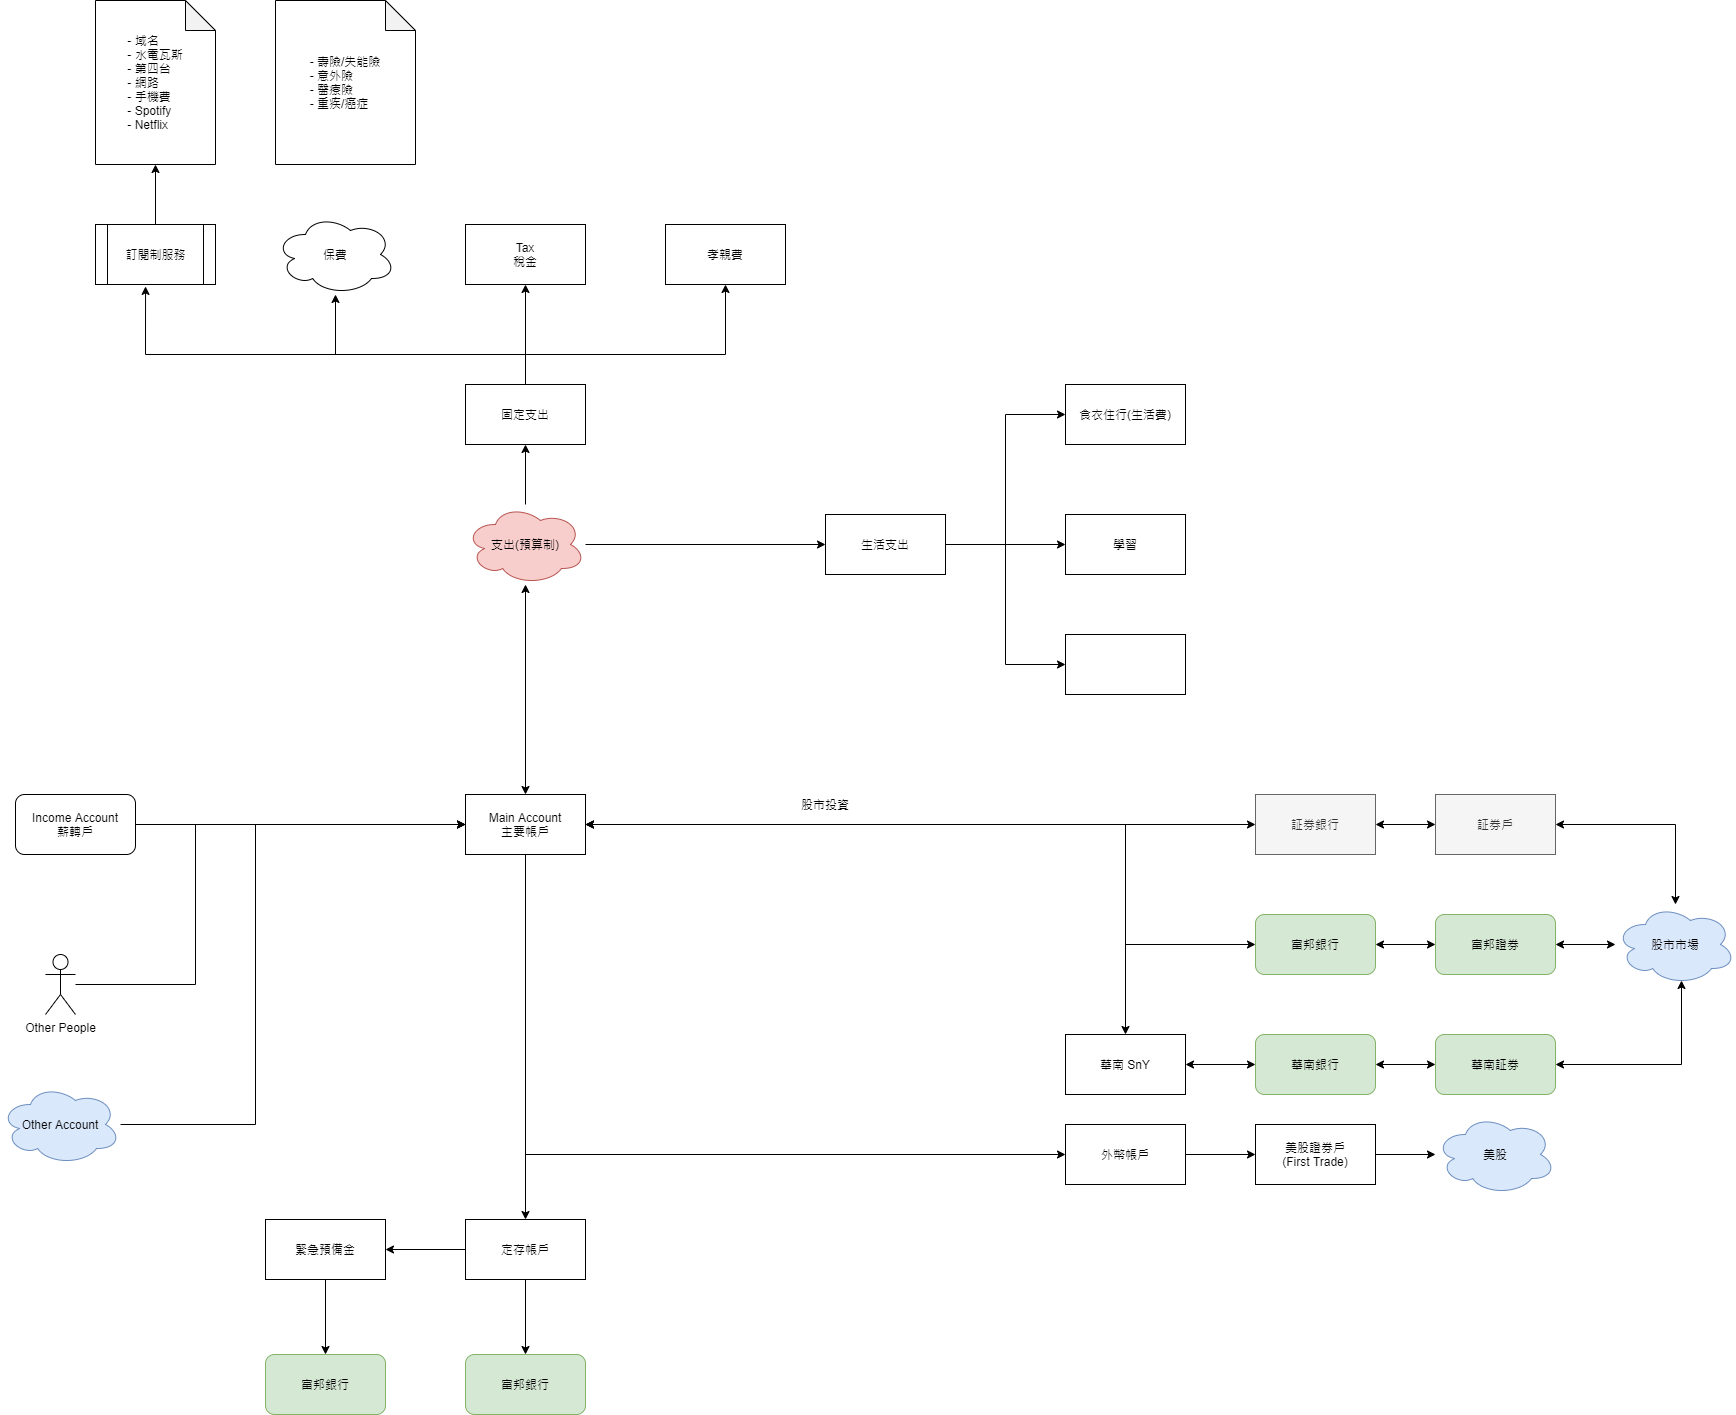

The diagram above was exported from draw.io. Its source (the exported page's mxGraphModel, read from the mxfile embedded in the PNG):
<mxGraphModel dx="2370" dy="2439" grid="1" gridSize="10" guides="1" tooltips="1" connect="1" arrows="1" fold="1" page="1" pageScale="1" pageWidth="827" pageHeight="1169" math="0" shadow="0">
  <root>
    <mxCell id="0" />
    <mxCell id="1" parent="0" />
    <mxCell id="zKK4UTBC6SM1zlMn77iA-16" style="edgeStyle=orthogonalEdgeStyle;rounded=0;orthogonalLoop=1;jettySize=auto;html=1;entryX=0;entryY=0.5;entryDx=0;entryDy=0;startArrow=classic;startFill=1;" parent="1" source="zKK4UTBC6SM1zlMn77iA-1" target="zKK4UTBC6SM1zlMn77iA-11" edge="1">
      <mxGeometry relative="1" as="geometry" />
    </mxCell>
    <mxCell id="zKK4UTBC6SM1zlMn77iA-25" style="edgeStyle=orthogonalEdgeStyle;rounded=0;orthogonalLoop=1;jettySize=auto;html=1;startArrow=classic;startFill=1;" parent="1" source="zKK4UTBC6SM1zlMn77iA-1" target="zKK4UTBC6SM1zlMn77iA-22" edge="1">
      <mxGeometry relative="1" as="geometry" />
    </mxCell>
    <mxCell id="zKK4UTBC6SM1zlMn77iA-26" style="edgeStyle=orthogonalEdgeStyle;rounded=0;orthogonalLoop=1;jettySize=auto;html=1;startArrow=classic;startFill=1;" parent="1" source="zKK4UTBC6SM1zlMn77iA-1" target="zKK4UTBC6SM1zlMn77iA-18" edge="1">
      <mxGeometry relative="1" as="geometry">
        <Array as="points">
          <mxPoint x="1250" y="190" />
          <mxPoint x="1250" y="310" />
        </Array>
      </mxGeometry>
    </mxCell>
    <mxCell id="zKK4UTBC6SM1zlMn77iA-33" style="edgeStyle=orthogonalEdgeStyle;rounded=0;orthogonalLoop=1;jettySize=auto;html=1;startArrow=classic;startFill=1;" parent="1" source="zKK4UTBC6SM1zlMn77iA-1" target="zKK4UTBC6SM1zlMn77iA-32" edge="1">
      <mxGeometry relative="1" as="geometry">
        <mxPoint x="650" y="-80" as="targetPoint" />
      </mxGeometry>
    </mxCell>
    <mxCell id="SrYIPEzSwxNsmhTzxc2X-3" style="edgeStyle=orthogonalEdgeStyle;rounded=0;orthogonalLoop=1;jettySize=auto;html=1;" edge="1" parent="1" source="zKK4UTBC6SM1zlMn77iA-1" target="SrYIPEzSwxNsmhTzxc2X-1">
      <mxGeometry relative="1" as="geometry" />
    </mxCell>
    <mxCell id="SrYIPEzSwxNsmhTzxc2X-4" style="edgeStyle=orthogonalEdgeStyle;rounded=0;orthogonalLoop=1;jettySize=auto;html=1;entryX=0;entryY=0.5;entryDx=0;entryDy=0;" edge="1" parent="1" source="zKK4UTBC6SM1zlMn77iA-1" target="SrYIPEzSwxNsmhTzxc2X-2">
      <mxGeometry relative="1" as="geometry">
        <Array as="points">
          <mxPoint x="650" y="520" />
        </Array>
      </mxGeometry>
    </mxCell>
    <mxCell id="zKK4UTBC6SM1zlMn77iA-1" value="Main Account&lt;br&gt;主要帳戶" style="rounded=0;whiteSpace=wrap;html=1;" parent="1" vertex="1">
      <mxGeometry x="590" y="160" width="120" height="60" as="geometry" />
    </mxCell>
    <mxCell id="zKK4UTBC6SM1zlMn77iA-3" style="edgeStyle=orthogonalEdgeStyle;rounded=0;orthogonalLoop=1;jettySize=auto;html=1;exitX=1;exitY=0.5;exitDx=0;exitDy=0;entryX=0;entryY=0.5;entryDx=0;entryDy=0;" parent="1" source="zKK4UTBC6SM1zlMn77iA-2" target="zKK4UTBC6SM1zlMn77iA-1" edge="1">
      <mxGeometry relative="1" as="geometry" />
    </mxCell>
    <mxCell id="zKK4UTBC6SM1zlMn77iA-2" value="Income Account&lt;br&gt;薪轉戶" style="rounded=1;whiteSpace=wrap;html=1;" parent="1" vertex="1">
      <mxGeometry x="140" y="160" width="120" height="60" as="geometry" />
    </mxCell>
    <mxCell id="zKK4UTBC6SM1zlMn77iA-8" style="edgeStyle=orthogonalEdgeStyle;rounded=0;orthogonalLoop=1;jettySize=auto;html=1;entryX=0;entryY=0.5;entryDx=0;entryDy=0;" parent="1" source="zKK4UTBC6SM1zlMn77iA-5" target="zKK4UTBC6SM1zlMn77iA-1" edge="1">
      <mxGeometry relative="1" as="geometry">
        <Array as="points">
          <mxPoint x="320" y="350" />
          <mxPoint x="320" y="190" />
        </Array>
      </mxGeometry>
    </mxCell>
    <object label="Other People" id="zKK4UTBC6SM1zlMn77iA-5">
      <mxCell style="shape=umlActor;verticalLabelPosition=bottom;verticalAlign=top;html=1;outlineConnect=0;" parent="1" vertex="1">
        <mxGeometry x="170" y="320" width="30" height="60" as="geometry" />
      </mxCell>
    </object>
    <mxCell id="zKK4UTBC6SM1zlMn77iA-10" style="edgeStyle=orthogonalEdgeStyle;rounded=0;orthogonalLoop=1;jettySize=auto;html=1;entryX=0;entryY=0.5;entryDx=0;entryDy=0;" parent="1" source="zKK4UTBC6SM1zlMn77iA-7" target="zKK4UTBC6SM1zlMn77iA-1" edge="1">
      <mxGeometry relative="1" as="geometry">
        <Array as="points">
          <mxPoint x="380" y="490" />
          <mxPoint x="380" y="190" />
        </Array>
      </mxGeometry>
    </mxCell>
    <mxCell id="zKK4UTBC6SM1zlMn77iA-7" value="Other Account" style="ellipse;shape=cloud;whiteSpace=wrap;html=1;fillColor=#dae8fc;strokeColor=#6c8ebf;" parent="1" vertex="1">
      <mxGeometry x="125" y="450" width="120" height="80" as="geometry" />
    </mxCell>
    <mxCell id="zKK4UTBC6SM1zlMn77iA-14" value="" style="edgeStyle=orthogonalEdgeStyle;rounded=0;orthogonalLoop=1;jettySize=auto;html=1;startArrow=classic;startFill=1;" parent="1" source="zKK4UTBC6SM1zlMn77iA-11" target="zKK4UTBC6SM1zlMn77iA-12" edge="1">
      <mxGeometry relative="1" as="geometry" />
    </mxCell>
    <mxCell id="zKK4UTBC6SM1zlMn77iA-11" value="証券銀行" style="rounded=0;whiteSpace=wrap;html=1;fillColor=#f5f5f5;strokeColor=#666666;fontColor=#333333;" parent="1" vertex="1">
      <mxGeometry x="1380" y="160" width="120" height="60" as="geometry" />
    </mxCell>
    <mxCell id="zKK4UTBC6SM1zlMn77iA-15" style="edgeStyle=orthogonalEdgeStyle;rounded=0;orthogonalLoop=1;jettySize=auto;html=1;startArrow=classic;startFill=1;" parent="1" source="zKK4UTBC6SM1zlMn77iA-12" target="zKK4UTBC6SM1zlMn77iA-13" edge="1">
      <mxGeometry relative="1" as="geometry" />
    </mxCell>
    <mxCell id="zKK4UTBC6SM1zlMn77iA-12" value="証券戶" style="rounded=0;whiteSpace=wrap;html=1;fillColor=#f5f5f5;strokeColor=#666666;fontColor=#333333;" parent="1" vertex="1">
      <mxGeometry x="1560" y="160" width="120" height="60" as="geometry" />
    </mxCell>
    <mxCell id="zKK4UTBC6SM1zlMn77iA-13" value="股市市場" style="ellipse;shape=cloud;whiteSpace=wrap;html=1;fillColor=#dae8fc;strokeColor=#6c8ebf;" parent="1" vertex="1">
      <mxGeometry x="1740" y="270" width="120" height="80" as="geometry" />
    </mxCell>
    <mxCell id="zKK4UTBC6SM1zlMn77iA-20" style="edgeStyle=orthogonalEdgeStyle;rounded=0;orthogonalLoop=1;jettySize=auto;html=1;startArrow=classic;startFill=1;" parent="1" source="zKK4UTBC6SM1zlMn77iA-18" target="zKK4UTBC6SM1zlMn77iA-19" edge="1">
      <mxGeometry relative="1" as="geometry" />
    </mxCell>
    <mxCell id="zKK4UTBC6SM1zlMn77iA-18" value="富邦銀行" style="rounded=1;whiteSpace=wrap;html=1;fillColor=#d5e8d4;strokeColor=#82b366;" parent="1" vertex="1">
      <mxGeometry x="1380" y="280" width="120" height="60" as="geometry" />
    </mxCell>
    <mxCell id="zKK4UTBC6SM1zlMn77iA-21" style="edgeStyle=orthogonalEdgeStyle;rounded=0;orthogonalLoop=1;jettySize=auto;html=1;startArrow=classic;startFill=1;" parent="1" source="zKK4UTBC6SM1zlMn77iA-19" target="zKK4UTBC6SM1zlMn77iA-13" edge="1">
      <mxGeometry relative="1" as="geometry">
        <mxPoint x="1740" y="310" as="targetPoint" />
      </mxGeometry>
    </mxCell>
    <mxCell id="zKK4UTBC6SM1zlMn77iA-19" value="富邦證券" style="rounded=1;whiteSpace=wrap;html=1;fillColor=#d5e8d4;strokeColor=#82b366;" parent="1" vertex="1">
      <mxGeometry x="1560" y="280" width="120" height="60" as="geometry" />
    </mxCell>
    <mxCell id="zKK4UTBC6SM1zlMn77iA-24" style="edgeStyle=orthogonalEdgeStyle;rounded=0;orthogonalLoop=1;jettySize=auto;html=1;startArrow=classic;startFill=1;" parent="1" source="zKK4UTBC6SM1zlMn77iA-22" target="zKK4UTBC6SM1zlMn77iA-23" edge="1">
      <mxGeometry relative="1" as="geometry" />
    </mxCell>
    <mxCell id="zKK4UTBC6SM1zlMn77iA-22" value="華南 SnY" style="rounded=0;whiteSpace=wrap;html=1;" parent="1" vertex="1">
      <mxGeometry x="1190" y="400" width="120" height="60" as="geometry" />
    </mxCell>
    <mxCell id="zKK4UTBC6SM1zlMn77iA-28" style="edgeStyle=orthogonalEdgeStyle;rounded=0;orthogonalLoop=1;jettySize=auto;html=1;exitX=1;exitY=0.5;exitDx=0;exitDy=0;entryX=0;entryY=0.5;entryDx=0;entryDy=0;startArrow=classic;startFill=1;" parent="1" source="zKK4UTBC6SM1zlMn77iA-23" target="zKK4UTBC6SM1zlMn77iA-27" edge="1">
      <mxGeometry relative="1" as="geometry" />
    </mxCell>
    <mxCell id="zKK4UTBC6SM1zlMn77iA-23" value="華南銀行" style="rounded=1;whiteSpace=wrap;html=1;fillColor=#d5e8d4;strokeColor=#82b366;" parent="1" vertex="1">
      <mxGeometry x="1380" y="400" width="120" height="60" as="geometry" />
    </mxCell>
    <mxCell id="zKK4UTBC6SM1zlMn77iA-29" style="edgeStyle=orthogonalEdgeStyle;rounded=0;orthogonalLoop=1;jettySize=auto;html=1;entryX=0.55;entryY=0.95;entryDx=0;entryDy=0;entryPerimeter=0;startArrow=classic;startFill=1;" parent="1" source="zKK4UTBC6SM1zlMn77iA-27" target="zKK4UTBC6SM1zlMn77iA-13" edge="1">
      <mxGeometry relative="1" as="geometry" />
    </mxCell>
    <mxCell id="zKK4UTBC6SM1zlMn77iA-27" value="華南証券" style="rounded=1;whiteSpace=wrap;html=1;fillColor=#d5e8d4;strokeColor=#82b366;" parent="1" vertex="1">
      <mxGeometry x="1560" y="400" width="120" height="60" as="geometry" />
    </mxCell>
    <mxCell id="zKK4UTBC6SM1zlMn77iA-30" value="股市投資" style="text;html=1;strokeColor=none;fillColor=none;align=center;verticalAlign=middle;whiteSpace=wrap;rounded=0;" parent="1" vertex="1">
      <mxGeometry x="920" y="160" width="60" height="20" as="geometry" />
    </mxCell>
    <mxCell id="SrYIPEzSwxNsmhTzxc2X-7" style="edgeStyle=orthogonalEdgeStyle;rounded=0;orthogonalLoop=1;jettySize=auto;html=1;exitX=1;exitY=0.5;exitDx=0;exitDy=0;" edge="1" parent="1" source="zKK4UTBC6SM1zlMn77iA-31" target="SrYIPEzSwxNsmhTzxc2X-6">
      <mxGeometry relative="1" as="geometry" />
    </mxCell>
    <mxCell id="zKK4UTBC6SM1zlMn77iA-31" value="美股證券戶&lt;br&gt;(First Trade)" style="rounded=0;whiteSpace=wrap;html=1;" parent="1" vertex="1">
      <mxGeometry x="1380" y="490" width="120" height="60" as="geometry" />
    </mxCell>
    <mxCell id="zKK4UTBC6SM1zlMn77iA-47" style="edgeStyle=orthogonalEdgeStyle;rounded=0;orthogonalLoop=1;jettySize=auto;html=1;startArrow=none;startFill=0;" parent="1" source="zKK4UTBC6SM1zlMn77iA-32" target="zKK4UTBC6SM1zlMn77iA-35" edge="1">
      <mxGeometry relative="1" as="geometry" />
    </mxCell>
    <mxCell id="zKK4UTBC6SM1zlMn77iA-49" style="edgeStyle=orthogonalEdgeStyle;rounded=0;orthogonalLoop=1;jettySize=auto;html=1;startArrow=none;startFill=0;" parent="1" source="zKK4UTBC6SM1zlMn77iA-32" target="zKK4UTBC6SM1zlMn77iA-48" edge="1">
      <mxGeometry relative="1" as="geometry" />
    </mxCell>
    <mxCell id="zKK4UTBC6SM1zlMn77iA-32" value="支出(預算制)" style="ellipse;shape=cloud;whiteSpace=wrap;html=1;fillColor=#f8cecc;strokeColor=#b85450;" parent="1" vertex="1">
      <mxGeometry x="590" y="-130" width="120" height="80" as="geometry" />
    </mxCell>
    <mxCell id="zKK4UTBC6SM1zlMn77iA-44" style="edgeStyle=orthogonalEdgeStyle;rounded=0;orthogonalLoop=1;jettySize=auto;html=1;entryX=0.417;entryY=1.032;entryDx=0;entryDy=0;entryPerimeter=0;startArrow=none;startFill=0;" parent="1" source="zKK4UTBC6SM1zlMn77iA-35" target="zKK4UTBC6SM1zlMn77iA-40" edge="1">
      <mxGeometry relative="1" as="geometry">
        <Array as="points">
          <mxPoint x="650" y="-280" />
          <mxPoint x="270" y="-280" />
        </Array>
      </mxGeometry>
    </mxCell>
    <mxCell id="zKK4UTBC6SM1zlMn77iA-45" style="edgeStyle=orthogonalEdgeStyle;rounded=0;orthogonalLoop=1;jettySize=auto;html=1;entryX=0.5;entryY=1;entryDx=0;entryDy=0;startArrow=none;startFill=0;" parent="1" source="zKK4UTBC6SM1zlMn77iA-35" target="zKK4UTBC6SM1zlMn77iA-36" edge="1">
      <mxGeometry relative="1" as="geometry" />
    </mxCell>
    <mxCell id="zKK4UTBC6SM1zlMn77iA-46" style="edgeStyle=orthogonalEdgeStyle;rounded=0;orthogonalLoop=1;jettySize=auto;html=1;entryX=0.5;entryY=1;entryDx=0;entryDy=0;startArrow=none;startFill=0;" parent="1" source="zKK4UTBC6SM1zlMn77iA-35" target="zKK4UTBC6SM1zlMn77iA-38" edge="1">
      <mxGeometry relative="1" as="geometry">
        <Array as="points">
          <mxPoint x="650" y="-280" />
          <mxPoint x="850" y="-280" />
        </Array>
      </mxGeometry>
    </mxCell>
    <mxCell id="SrYIPEzSwxNsmhTzxc2X-16" style="edgeStyle=orthogonalEdgeStyle;rounded=0;orthogonalLoop=1;jettySize=auto;html=1;exitX=0.5;exitY=0;exitDx=0;exitDy=0;" edge="1" parent="1" source="zKK4UTBC6SM1zlMn77iA-35" target="SrYIPEzSwxNsmhTzxc2X-15">
      <mxGeometry relative="1" as="geometry">
        <Array as="points">
          <mxPoint x="650" y="-280" />
          <mxPoint x="460" y="-280" />
        </Array>
      </mxGeometry>
    </mxCell>
    <mxCell id="zKK4UTBC6SM1zlMn77iA-35" value="固定支出" style="rounded=0;whiteSpace=wrap;html=1;" parent="1" vertex="1">
      <mxGeometry x="590" y="-250" width="120" height="60" as="geometry" />
    </mxCell>
    <mxCell id="zKK4UTBC6SM1zlMn77iA-36" value="Tax&lt;br&gt;稅金" style="rounded=0;whiteSpace=wrap;html=1;" parent="1" vertex="1">
      <mxGeometry x="590" y="-410" width="120" height="60" as="geometry" />
    </mxCell>
    <mxCell id="zKK4UTBC6SM1zlMn77iA-38" value="孝親費" style="rounded=0;whiteSpace=wrap;html=1;" parent="1" vertex="1">
      <mxGeometry x="790" y="-410" width="120" height="60" as="geometry" />
    </mxCell>
    <mxCell id="zKK4UTBC6SM1zlMn77iA-42" style="edgeStyle=orthogonalEdgeStyle;rounded=0;orthogonalLoop=1;jettySize=auto;html=1;startArrow=none;startFill=0;" parent="1" source="zKK4UTBC6SM1zlMn77iA-40" target="zKK4UTBC6SM1zlMn77iA-41" edge="1">
      <mxGeometry relative="1" as="geometry" />
    </mxCell>
    <mxCell id="zKK4UTBC6SM1zlMn77iA-40" value="訂閱制服務" style="shape=process;whiteSpace=wrap;html=1;backgroundOutline=1;" parent="1" vertex="1">
      <mxGeometry x="220" y="-410" width="120" height="60" as="geometry" />
    </mxCell>
    <mxCell id="zKK4UTBC6SM1zlMn77iA-41" value="&lt;div style=&quot;text-align: left&quot;&gt;&lt;span&gt;- 域名&lt;/span&gt;&lt;/div&gt;&lt;div style=&quot;text-align: left&quot;&gt;&lt;span&gt;- 水電瓦斯&lt;/span&gt;&lt;/div&gt;&lt;div style=&quot;text-align: left&quot;&gt;&lt;span&gt;- 第四台&lt;/span&gt;&lt;/div&gt;&lt;div style=&quot;text-align: left&quot;&gt;&lt;span&gt;- 網路&lt;/span&gt;&lt;/div&gt;&lt;div style=&quot;text-align: left&quot;&gt;&lt;span&gt;- 手機費&lt;/span&gt;&lt;/div&gt;&lt;div style=&quot;text-align: left&quot;&gt;&lt;span&gt;- Spotify&lt;/span&gt;&lt;/div&gt;&lt;div style=&quot;text-align: left&quot;&gt;&lt;span&gt;- Netflix&lt;/span&gt;&lt;/div&gt;" style="shape=note;whiteSpace=wrap;html=1;backgroundOutline=1;darkOpacity=0.05;" parent="1" vertex="1">
      <mxGeometry x="220" y="-634" width="120" height="164" as="geometry" />
    </mxCell>
    <mxCell id="zKK4UTBC6SM1zlMn77iA-51" style="edgeStyle=orthogonalEdgeStyle;rounded=0;orthogonalLoop=1;jettySize=auto;html=1;entryX=0;entryY=0.5;entryDx=0;entryDy=0;startArrow=none;startFill=0;" parent="1" source="zKK4UTBC6SM1zlMn77iA-48" target="zKK4UTBC6SM1zlMn77iA-50" edge="1">
      <mxGeometry relative="1" as="geometry" />
    </mxCell>
    <mxCell id="zKK4UTBC6SM1zlMn77iA-53" style="edgeStyle=orthogonalEdgeStyle;rounded=0;orthogonalLoop=1;jettySize=auto;html=1;entryX=0;entryY=0.5;entryDx=0;entryDy=0;startArrow=none;startFill=0;" parent="1" source="zKK4UTBC6SM1zlMn77iA-48" target="zKK4UTBC6SM1zlMn77iA-52" edge="1">
      <mxGeometry relative="1" as="geometry" />
    </mxCell>
    <mxCell id="zKK4UTBC6SM1zlMn77iA-55" style="edgeStyle=orthogonalEdgeStyle;rounded=0;orthogonalLoop=1;jettySize=auto;html=1;entryX=0;entryY=0.5;entryDx=0;entryDy=0;startArrow=none;startFill=0;" parent="1" source="zKK4UTBC6SM1zlMn77iA-48" target="zKK4UTBC6SM1zlMn77iA-54" edge="1">
      <mxGeometry relative="1" as="geometry" />
    </mxCell>
    <mxCell id="zKK4UTBC6SM1zlMn77iA-48" value="生活支出" style="rounded=0;whiteSpace=wrap;html=1;" parent="1" vertex="1">
      <mxGeometry x="950" y="-120" width="120" height="60" as="geometry" />
    </mxCell>
    <mxCell id="zKK4UTBC6SM1zlMn77iA-50" value="食衣住行(生活費)" style="rounded=0;whiteSpace=wrap;html=1;" parent="1" vertex="1">
      <mxGeometry x="1190" y="-250" width="120" height="60" as="geometry" />
    </mxCell>
    <mxCell id="zKK4UTBC6SM1zlMn77iA-52" value="學習" style="rounded=0;whiteSpace=wrap;html=1;" parent="1" vertex="1">
      <mxGeometry x="1190" y="-120" width="120" height="60" as="geometry" />
    </mxCell>
    <mxCell id="zKK4UTBC6SM1zlMn77iA-54" value="" style="rounded=0;whiteSpace=wrap;html=1;" parent="1" vertex="1">
      <mxGeometry x="1190" width="120" height="60" as="geometry" />
    </mxCell>
    <mxCell id="SrYIPEzSwxNsmhTzxc2X-9" value="" style="edgeStyle=orthogonalEdgeStyle;rounded=0;orthogonalLoop=1;jettySize=auto;html=1;" edge="1" parent="1" source="SrYIPEzSwxNsmhTzxc2X-1" target="SrYIPEzSwxNsmhTzxc2X-8">
      <mxGeometry relative="1" as="geometry" />
    </mxCell>
    <mxCell id="SrYIPEzSwxNsmhTzxc2X-11" value="" style="edgeStyle=orthogonalEdgeStyle;rounded=0;orthogonalLoop=1;jettySize=auto;html=1;entryX=0.5;entryY=0;entryDx=0;entryDy=0;" edge="1" parent="1" source="SrYIPEzSwxNsmhTzxc2X-1" target="SrYIPEzSwxNsmhTzxc2X-12">
      <mxGeometry relative="1" as="geometry">
        <mxPoint x="650" y="725" as="targetPoint" />
      </mxGeometry>
    </mxCell>
    <mxCell id="SrYIPEzSwxNsmhTzxc2X-1" value="定存帳戶" style="rounded=0;whiteSpace=wrap;html=1;" vertex="1" parent="1">
      <mxGeometry x="590" y="585" width="120" height="60" as="geometry" />
    </mxCell>
    <mxCell id="SrYIPEzSwxNsmhTzxc2X-5" style="edgeStyle=orthogonalEdgeStyle;rounded=0;orthogonalLoop=1;jettySize=auto;html=1;entryX=0;entryY=0.5;entryDx=0;entryDy=0;" edge="1" parent="1" source="SrYIPEzSwxNsmhTzxc2X-2" target="zKK4UTBC6SM1zlMn77iA-31">
      <mxGeometry relative="1" as="geometry" />
    </mxCell>
    <mxCell id="SrYIPEzSwxNsmhTzxc2X-2" value="外幣帳戶" style="rounded=0;whiteSpace=wrap;html=1;" vertex="1" parent="1">
      <mxGeometry x="1190" y="490" width="120" height="60" as="geometry" />
    </mxCell>
    <mxCell id="SrYIPEzSwxNsmhTzxc2X-6" value="美股" style="ellipse;shape=cloud;whiteSpace=wrap;html=1;fillColor=#dae8fc;strokeColor=#6c8ebf;" vertex="1" parent="1">
      <mxGeometry x="1560" y="480" width="120" height="80" as="geometry" />
    </mxCell>
    <mxCell id="SrYIPEzSwxNsmhTzxc2X-14" style="edgeStyle=orthogonalEdgeStyle;rounded=0;orthogonalLoop=1;jettySize=auto;html=1;entryX=0.5;entryY=0;entryDx=0;entryDy=0;" edge="1" parent="1" source="SrYIPEzSwxNsmhTzxc2X-8" target="SrYIPEzSwxNsmhTzxc2X-13">
      <mxGeometry relative="1" as="geometry" />
    </mxCell>
    <mxCell id="SrYIPEzSwxNsmhTzxc2X-8" value="緊急預備金" style="whiteSpace=wrap;html=1;rounded=0;" vertex="1" parent="1">
      <mxGeometry x="390" y="585" width="120" height="60" as="geometry" />
    </mxCell>
    <mxCell id="SrYIPEzSwxNsmhTzxc2X-12" value="富邦銀行" style="rounded=1;whiteSpace=wrap;html=1;fillColor=#d5e8d4;strokeColor=#82b366;" vertex="1" parent="1">
      <mxGeometry x="590" y="720" width="120" height="60" as="geometry" />
    </mxCell>
    <mxCell id="SrYIPEzSwxNsmhTzxc2X-13" value="富邦銀行" style="rounded=1;whiteSpace=wrap;html=1;fillColor=#d5e8d4;strokeColor=#82b366;" vertex="1" parent="1">
      <mxGeometry x="390" y="720" width="120" height="60" as="geometry" />
    </mxCell>
    <mxCell id="SrYIPEzSwxNsmhTzxc2X-15" value="保費" style="ellipse;shape=cloud;whiteSpace=wrap;html=1;rounded=1;" vertex="1" parent="1">
      <mxGeometry x="400" y="-420" width="120" height="80" as="geometry" />
    </mxCell>
    <mxCell id="SrYIPEzSwxNsmhTzxc2X-17" value="&lt;div style=&quot;text-align: left&quot;&gt;&lt;span&gt;- 壽險/失能險&lt;/span&gt;&lt;/div&gt;&lt;div style=&quot;text-align: left&quot;&gt;&lt;span&gt;- 意外險&lt;/span&gt;&lt;/div&gt;&lt;div style=&quot;text-align: left&quot;&gt;&lt;span&gt;- 醫療險&lt;/span&gt;&lt;/div&gt;&lt;div style=&quot;text-align: left&quot;&gt;&lt;span&gt;- 重疾/癌症&lt;/span&gt;&lt;span&gt;&amp;nbsp;&lt;/span&gt;&lt;/div&gt;" style="shape=note;whiteSpace=wrap;html=1;backgroundOutline=1;darkOpacity=0.05;" vertex="1" parent="1">
      <mxGeometry x="400" y="-634" width="140" height="164" as="geometry" />
    </mxCell>
  </root>
</mxGraphModel>